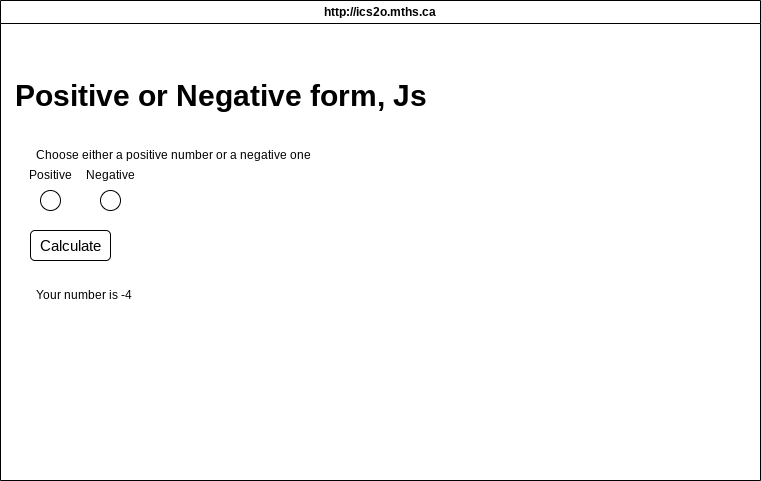

The diagram above was exported from draw.io. Its source (the exported page's mxGraphModel, read from the mxfile embedded in the PNG):
<mxGraphModel dx="1086" dy="703" grid="1" gridSize="10" guides="1" tooltips="1" connect="1" arrows="1" fold="1" page="1" pageScale="1" pageWidth="850" pageHeight="1100" math="0" shadow="0">
  <root>
    <mxCell id="0" />
    <mxCell id="1" parent="0" />
    <mxCell id="7" value="http://ics2o.mths.ca" style="swimlane;whiteSpace=wrap;html=1;" parent="1" vertex="1">
      <mxGeometry x="40" y="40" width="760" height="480" as="geometry" />
    </mxCell>
    <mxCell id="8" value="Choose either a positive number or a negative one" style="text;html=1;align=center;verticalAlign=middle;resizable=0;points=[];autosize=1;strokeColor=none;fillColor=none;" vertex="1" parent="7">
      <mxGeometry x="22.5" y="140" width="300" height="30" as="geometry" />
    </mxCell>
    <mxCell id="13" value="" style="ellipse;whiteSpace=wrap;html=1;" vertex="1" parent="7">
      <mxGeometry x="40" y="190" width="20" height="20" as="geometry" />
    </mxCell>
    <mxCell id="14" value="" style="ellipse;whiteSpace=wrap;html=1;" vertex="1" parent="7">
      <mxGeometry x="100" y="190" width="20" height="20" as="geometry" />
    </mxCell>
    <mxCell id="15" value="Positive" style="text;html=1;align=center;verticalAlign=middle;resizable=0;points=[];autosize=1;strokeColor=none;fillColor=none;" vertex="1" parent="7">
      <mxGeometry x="15" y="160" width="70" height="30" as="geometry" />
    </mxCell>
    <mxCell id="16" value="Negative" style="text;html=1;align=center;verticalAlign=middle;resizable=0;points=[];autosize=1;strokeColor=none;fillColor=none;" vertex="1" parent="7">
      <mxGeometry x="75" y="160" width="70" height="30" as="geometry" />
    </mxCell>
    <mxCell id="9" value="Your number is -4" style="text;html=1;align=center;verticalAlign=middle;resizable=0;points=[];autosize=1;strokeColor=none;fillColor=none;" vertex="1" parent="1">
      <mxGeometry x="62.5" y="320" width="120" height="30" as="geometry" />
    </mxCell>
    <mxCell id="10" value="&lt;h1&gt;Positive or Negative form, Js&lt;/h1&gt;" style="text;html=1;align=center;verticalAlign=middle;resizable=0;points=[];autosize=1;strokeColor=none;fillColor=none;fontSize=15;" vertex="1" parent="1">
      <mxGeometry x="40" y="90" width="440" height="90" as="geometry" />
    </mxCell>
    <mxCell id="11" value="Calculate" style="rounded=1;whiteSpace=wrap;html=1;fontSize=15;" vertex="1" parent="1">
      <mxGeometry x="70" y="270" width="80" height="30" as="geometry" />
    </mxCell>
  </root>
</mxGraphModel>